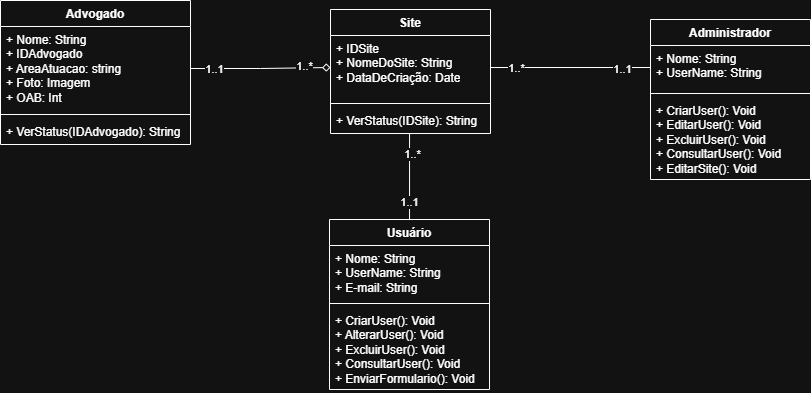

The diagram above was exported from draw.io. Its source (the exported page's mxGraphModel, read from the mxfile embedded in the PNG):
<mxGraphModel dx="1317" dy="727" grid="1" gridSize="10" guides="1" tooltips="1" connect="1" arrows="1" fold="1" page="0" pageScale="1" pageWidth="827" pageHeight="1169" math="0" shadow="0">
  <root>
    <mxCell id="0" />
    <mxCell id="1" parent="0" />
    <mxCell id="VOlQBgxbPBP38yHD-XQB-1" value="Advogado" style="swimlane;fontStyle=1;align=center;verticalAlign=top;childLayout=stackLayout;horizontal=1;startSize=26;horizontalStack=0;resizeParent=1;resizeParentMax=0;resizeLast=0;collapsible=1;marginBottom=0;whiteSpace=wrap;html=1;" parent="1" vertex="1">
      <mxGeometry x="20" y="131" width="190" height="144" as="geometry" />
    </mxCell>
    <mxCell id="VOlQBgxbPBP38yHD-XQB-2" value="+ Nome: String&lt;div&gt;+ IDAdvogado&lt;br&gt;&lt;div&gt;+ AreaAtuacao: string&lt;/div&gt;&lt;div&gt;&lt;span style=&quot;background-color: transparent; color: light-dark(rgb(0, 0, 0), rgb(255, 255, 255));&quot;&gt;+ Foto: Imagem&lt;/span&gt;&lt;/div&gt;&lt;/div&gt;&lt;div&gt;&lt;span style=&quot;background-color: transparent; color: light-dark(rgb(0, 0, 0), rgb(255, 255, 255));&quot;&gt;+ OAB: Int&lt;/span&gt;&lt;/div&gt;" style="text;strokeColor=none;fillColor=none;align=left;verticalAlign=top;spacingLeft=4;spacingRight=4;overflow=hidden;rotatable=0;points=[[0,0.5],[1,0.5]];portConstraint=eastwest;whiteSpace=wrap;html=1;" parent="VOlQBgxbPBP38yHD-XQB-1" vertex="1">
      <mxGeometry y="26" width="190" height="84" as="geometry" />
    </mxCell>
    <mxCell id="VOlQBgxbPBP38yHD-XQB-3" value="" style="line;strokeWidth=1;fillColor=none;align=left;verticalAlign=middle;spacingTop=-1;spacingLeft=3;spacingRight=3;rotatable=0;labelPosition=right;points=[];portConstraint=eastwest;strokeColor=inherit;" parent="VOlQBgxbPBP38yHD-XQB-1" vertex="1">
      <mxGeometry y="110" width="190" height="8" as="geometry" />
    </mxCell>
    <mxCell id="VOlQBgxbPBP38yHD-XQB-4" value="+ VerStatus(IDAdvogado): String" style="text;strokeColor=none;fillColor=none;align=left;verticalAlign=top;spacingLeft=4;spacingRight=4;overflow=hidden;rotatable=0;points=[[0,0.5],[1,0.5]];portConstraint=eastwest;whiteSpace=wrap;html=1;" parent="VOlQBgxbPBP38yHD-XQB-1" vertex="1">
      <mxGeometry y="118" width="190" height="26" as="geometry" />
    </mxCell>
    <mxCell id="VOlQBgxbPBP38yHD-XQB-17" value="" style="edgeStyle=orthogonalEdgeStyle;rounded=0;orthogonalLoop=1;jettySize=auto;html=1;entryX=0.494;entryY=1;entryDx=0;entryDy=0;entryPerimeter=0;endArrow=none;endFill=0;" parent="1" source="VOlQBgxbPBP38yHD-XQB-5" target="VOlQBgxbPBP38yHD-XQB-12" edge="1">
      <mxGeometry relative="1" as="geometry" />
    </mxCell>
    <mxCell id="VOlQBgxbPBP38yHD-XQB-25" value="1..*" style="edgeLabel;html=1;align=center;verticalAlign=middle;resizable=0;points=[];" parent="VOlQBgxbPBP38yHD-XQB-17" connectable="0" vertex="1">
      <mxGeometry x="0.5205" y="-2" relative="1" as="geometry">
        <mxPoint as="offset" />
      </mxGeometry>
    </mxCell>
    <mxCell id="VOlQBgxbPBP38yHD-XQB-28" value="1..1" style="edgeLabel;html=1;align=center;verticalAlign=middle;resizable=0;points=[];" parent="VOlQBgxbPBP38yHD-XQB-17" connectable="0" vertex="1">
      <mxGeometry x="-0.5925" y="1" relative="1" as="geometry">
        <mxPoint as="offset" />
      </mxGeometry>
    </mxCell>
    <mxCell id="VOlQBgxbPBP38yHD-XQB-5" value="Usuário" style="swimlane;fontStyle=1;align=center;verticalAlign=top;childLayout=stackLayout;horizontal=1;startSize=26;horizontalStack=0;resizeParent=1;resizeParentMax=0;resizeLast=0;collapsible=1;marginBottom=0;whiteSpace=wrap;html=1;" parent="1" vertex="1">
      <mxGeometry x="349" y="350" width="160" height="170" as="geometry" />
    </mxCell>
    <mxCell id="VOlQBgxbPBP38yHD-XQB-6" value="+ Nome: String&lt;div&gt;+ UserName: String&lt;/div&gt;&lt;div&gt;+ E-mail: String&amp;nbsp;&amp;nbsp;&lt;/div&gt;" style="text;strokeColor=none;fillColor=none;align=left;verticalAlign=top;spacingLeft=4;spacingRight=4;overflow=hidden;rotatable=0;points=[[0,0.5],[1,0.5]];portConstraint=eastwest;whiteSpace=wrap;html=1;" parent="VOlQBgxbPBP38yHD-XQB-5" vertex="1">
      <mxGeometry y="26" width="160" height="54" as="geometry" />
    </mxCell>
    <mxCell id="VOlQBgxbPBP38yHD-XQB-7" value="" style="line;strokeWidth=1;fillColor=none;align=left;verticalAlign=middle;spacingTop=-1;spacingLeft=3;spacingRight=3;rotatable=0;labelPosition=right;points=[];portConstraint=eastwest;strokeColor=inherit;" parent="VOlQBgxbPBP38yHD-XQB-5" vertex="1">
      <mxGeometry y="80" width="160" height="8" as="geometry" />
    </mxCell>
    <mxCell id="VOlQBgxbPBP38yHD-XQB-8" value="+ CriarUser(): Void&lt;div&gt;+ AlterarUser(): Void&lt;/div&gt;&lt;div&gt;+ ExcluirUser(): Void&lt;/div&gt;&lt;div&gt;+ ConsultarUser(): Void&lt;/div&gt;&lt;div&gt;+ EnviarFormulario(): Void&lt;/div&gt;" style="text;strokeColor=none;fillColor=none;align=left;verticalAlign=top;spacingLeft=4;spacingRight=4;overflow=hidden;rotatable=0;points=[[0,0.5],[1,0.5]];portConstraint=eastwest;whiteSpace=wrap;html=1;" parent="VOlQBgxbPBP38yHD-XQB-5" vertex="1">
      <mxGeometry y="88" width="160" height="82" as="geometry" />
    </mxCell>
    <mxCell id="VOlQBgxbPBP38yHD-XQB-9" value="Site" style="swimlane;fontStyle=1;align=center;verticalAlign=top;childLayout=stackLayout;horizontal=1;startSize=26;horizontalStack=0;resizeParent=1;resizeParentMax=0;resizeLast=0;collapsible=1;marginBottom=0;whiteSpace=wrap;html=1;" parent="1" vertex="1">
      <mxGeometry x="350" y="140" width="160" height="124" as="geometry" />
    </mxCell>
    <mxCell id="VOlQBgxbPBP38yHD-XQB-10" value="+ IDSite&lt;div&gt;+ NomeDoSite: String&lt;/div&gt;&lt;div&gt;+ DataDeCriação: Date&lt;/div&gt;&lt;div&gt;&lt;br&gt;&lt;/div&gt;" style="text;strokeColor=none;fillColor=none;align=left;verticalAlign=top;spacingLeft=4;spacingRight=4;overflow=hidden;rotatable=0;points=[[0,0.5],[1,0.5]];portConstraint=eastwest;whiteSpace=wrap;html=1;" parent="VOlQBgxbPBP38yHD-XQB-9" vertex="1">
      <mxGeometry y="26" width="160" height="64" as="geometry" />
    </mxCell>
    <mxCell id="VOlQBgxbPBP38yHD-XQB-11" value="" style="line;strokeWidth=1;fillColor=none;align=left;verticalAlign=middle;spacingTop=-1;spacingLeft=3;spacingRight=3;rotatable=0;labelPosition=right;points=[];portConstraint=eastwest;strokeColor=inherit;" parent="VOlQBgxbPBP38yHD-XQB-9" vertex="1">
      <mxGeometry y="90" width="160" height="8" as="geometry" />
    </mxCell>
    <mxCell id="VOlQBgxbPBP38yHD-XQB-12" value="+ VerStatus(IDSite): String" style="text;strokeColor=none;fillColor=none;align=left;verticalAlign=top;spacingLeft=4;spacingRight=4;overflow=hidden;rotatable=0;points=[[0,0.5],[1,0.5]];portConstraint=eastwest;whiteSpace=wrap;html=1;" parent="VOlQBgxbPBP38yHD-XQB-9" vertex="1">
      <mxGeometry y="98" width="160" height="26" as="geometry" />
    </mxCell>
    <mxCell id="VOlQBgxbPBP38yHD-XQB-13" value="Administrador" style="swimlane;fontStyle=1;align=center;verticalAlign=top;childLayout=stackLayout;horizontal=1;startSize=26;horizontalStack=0;resizeParent=1;resizeParentMax=0;resizeLast=0;collapsible=1;marginBottom=0;whiteSpace=wrap;html=1;" parent="1" vertex="1">
      <mxGeometry x="670" y="150" width="160" height="160" as="geometry" />
    </mxCell>
    <mxCell id="VOlQBgxbPBP38yHD-XQB-14" value="+ Nome: String&lt;div&gt;+ UserName: String&lt;/div&gt;" style="text;strokeColor=none;fillColor=none;align=left;verticalAlign=top;spacingLeft=4;spacingRight=4;overflow=hidden;rotatable=0;points=[[0,0.5],[1,0.5]];portConstraint=eastwest;whiteSpace=wrap;html=1;" parent="VOlQBgxbPBP38yHD-XQB-13" vertex="1">
      <mxGeometry y="26" width="160" height="44" as="geometry" />
    </mxCell>
    <mxCell id="VOlQBgxbPBP38yHD-XQB-15" value="" style="line;strokeWidth=1;fillColor=none;align=left;verticalAlign=middle;spacingTop=-1;spacingLeft=3;spacingRight=3;rotatable=0;labelPosition=right;points=[];portConstraint=eastwest;strokeColor=inherit;" parent="VOlQBgxbPBP38yHD-XQB-13" vertex="1">
      <mxGeometry y="70" width="160" height="8" as="geometry" />
    </mxCell>
    <mxCell id="VOlQBgxbPBP38yHD-XQB-16" value="+ CriarUser(): Void&lt;div&gt;+ EditarUser(): Void&lt;/div&gt;&lt;div&gt;+ ExcluirUser(): Void&lt;/div&gt;&lt;div&gt;+ ConsultarUser(): Void&lt;/div&gt;&lt;div&gt;+ EditarSite(): Void&lt;/div&gt;" style="text;strokeColor=none;fillColor=none;align=left;verticalAlign=top;spacingLeft=4;spacingRight=4;overflow=hidden;rotatable=0;points=[[0,0.5],[1,0.5]];portConstraint=eastwest;whiteSpace=wrap;html=1;" parent="VOlQBgxbPBP38yHD-XQB-13" vertex="1">
      <mxGeometry y="78" width="160" height="82" as="geometry" />
    </mxCell>
    <mxCell id="VOlQBgxbPBP38yHD-XQB-21" style="edgeStyle=orthogonalEdgeStyle;rounded=0;orthogonalLoop=1;jettySize=auto;html=1;exitX=1;exitY=0.5;exitDx=0;exitDy=0;entryX=0;entryY=0.5;entryDx=0;entryDy=0;endArrow=diamond;endFill=0;" parent="1" source="VOlQBgxbPBP38yHD-XQB-2" target="VOlQBgxbPBP38yHD-XQB-10" edge="1">
      <mxGeometry relative="1" as="geometry" />
    </mxCell>
    <mxCell id="VOlQBgxbPBP38yHD-XQB-23" value="1..1" style="edgeLabel;html=1;align=center;verticalAlign=middle;resizable=0;points=[];" parent="VOlQBgxbPBP38yHD-XQB-21" connectable="0" vertex="1">
      <mxGeometry x="-0.6755" relative="1" as="geometry">
        <mxPoint as="offset" />
      </mxGeometry>
    </mxCell>
    <mxCell id="VOlQBgxbPBP38yHD-XQB-24" value="1..*" style="edgeLabel;html=1;align=center;verticalAlign=middle;resizable=0;points=[];" parent="VOlQBgxbPBP38yHD-XQB-21" connectable="0" vertex="1">
      <mxGeometry x="0.6306" y="2" relative="1" as="geometry">
        <mxPoint as="offset" />
      </mxGeometry>
    </mxCell>
    <mxCell id="VOlQBgxbPBP38yHD-XQB-22" style="edgeStyle=orthogonalEdgeStyle;rounded=0;orthogonalLoop=1;jettySize=auto;html=1;exitX=0;exitY=0.5;exitDx=0;exitDy=0;entryX=1;entryY=0.5;entryDx=0;entryDy=0;endArrow=none;endFill=0;" parent="1" source="VOlQBgxbPBP38yHD-XQB-14" target="VOlQBgxbPBP38yHD-XQB-10" edge="1">
      <mxGeometry relative="1" as="geometry" />
    </mxCell>
    <mxCell id="VOlQBgxbPBP38yHD-XQB-26" value="1..*" style="edgeLabel;html=1;align=center;verticalAlign=middle;resizable=0;points=[];" parent="VOlQBgxbPBP38yHD-XQB-22" connectable="0" vertex="1">
      <mxGeometry x="0.6893" relative="1" as="geometry">
        <mxPoint as="offset" />
      </mxGeometry>
    </mxCell>
    <mxCell id="VOlQBgxbPBP38yHD-XQB-27" value="1..1" style="edgeLabel;html=1;align=center;verticalAlign=middle;resizable=0;points=[];" parent="VOlQBgxbPBP38yHD-XQB-22" connectable="0" vertex="1">
      <mxGeometry x="-0.65" y="3" relative="1" as="geometry">
        <mxPoint y="-2" as="offset" />
      </mxGeometry>
    </mxCell>
  </root>
</mxGraphModel>